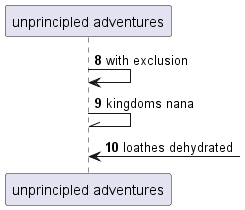

The diagram above was rendered by PlantUML. Its source (embedded in the PNG):
@startuml
participant "unprincipled adventures" as 0
autonumber 8 1
0 -> 0: with exclusion
0 -\\ 0: kingdoms nana
0 <-] : loathes dehydrated
autonumber stop
@enduml